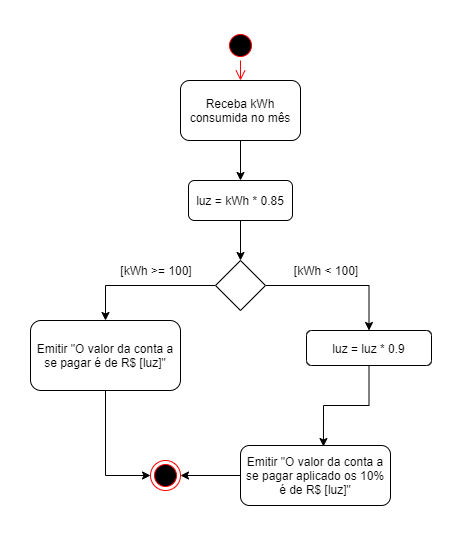

The diagram above was exported from draw.io. Its source (the exported page's mxGraphModel, read from the mxfile embedded in the PNG):
<mxGraphModel dx="852" dy="504" grid="1" gridSize="10" guides="1" tooltips="1" connect="1" arrows="1" fold="1" page="1" pageScale="1" pageWidth="827" pageHeight="1169" math="0" shadow="0">
  <root>
    <mxCell id="0" />
    <mxCell id="1" parent="0" />
    <mxCell id="bWpUsP1ulK39nm4t_vAm-8" style="edgeStyle=orthogonalEdgeStyle;rounded=0;orthogonalLoop=1;jettySize=auto;html=1;exitX=0.5;exitY=1;exitDx=0;exitDy=0;entryX=0.5;entryY=0;entryDx=0;entryDy=0;" edge="1" parent="1" source="bWpUsP1ulK39nm4t_vAm-1" target="bWpUsP1ulK39nm4t_vAm-7">
      <mxGeometry relative="1" as="geometry" />
    </mxCell>
    <mxCell id="bWpUsP1ulK39nm4t_vAm-1" value="Receba kWh consumida no mês" style="rounded=1;whiteSpace=wrap;html=1;" vertex="1" parent="1">
      <mxGeometry x="354" y="120" width="120" height="60" as="geometry" />
    </mxCell>
    <mxCell id="bWpUsP1ulK39nm4t_vAm-12" style="edgeStyle=orthogonalEdgeStyle;rounded=0;orthogonalLoop=1;jettySize=auto;html=1;exitX=1;exitY=0.5;exitDx=0;exitDy=0;entryX=0;entryY=0.5;entryDx=0;entryDy=0;" edge="1" parent="1" source="bWpUsP1ulK39nm4t_vAm-2" target="bWpUsP1ulK39nm4t_vAm-10">
      <mxGeometry relative="1" as="geometry">
        <mxPoint x="570" y="350" as="targetPoint" />
      </mxGeometry>
    </mxCell>
    <mxCell id="bWpUsP1ulK39nm4t_vAm-14" style="edgeStyle=orthogonalEdgeStyle;rounded=0;orthogonalLoop=1;jettySize=auto;html=1;exitX=0;exitY=0.5;exitDx=0;exitDy=0;" edge="1" parent="1" source="bWpUsP1ulK39nm4t_vAm-2" target="bWpUsP1ulK39nm4t_vAm-4">
      <mxGeometry relative="1" as="geometry" />
    </mxCell>
    <mxCell id="bWpUsP1ulK39nm4t_vAm-2" value="" style="rhombus;whiteSpace=wrap;html=1;" vertex="1" parent="1">
      <mxGeometry x="389" y="300" width="50" height="50" as="geometry" />
    </mxCell>
    <mxCell id="bWpUsP1ulK39nm4t_vAm-20" style="edgeStyle=orthogonalEdgeStyle;rounded=0;orthogonalLoop=1;jettySize=auto;html=1;exitX=0.5;exitY=1;exitDx=0;exitDy=0;entryX=0;entryY=0.5;entryDx=0;entryDy=0;" edge="1" parent="1" source="bWpUsP1ulK39nm4t_vAm-4" target="bWpUsP1ulK39nm4t_vAm-17">
      <mxGeometry relative="1" as="geometry" />
    </mxCell>
    <mxCell id="bWpUsP1ulK39nm4t_vAm-4" value="Emitir &quot;O valor da conta a se pagar é de R$ [luz]&quot;" style="rounded=1;whiteSpace=wrap;html=1;" vertex="1" parent="1">
      <mxGeometry x="204" y="360" width="150" height="70" as="geometry" />
    </mxCell>
    <mxCell id="bWpUsP1ulK39nm4t_vAm-6" value="[kWh &amp;lt; 100]" style="text;html=1;strokeColor=none;fillColor=none;align=center;verticalAlign=middle;whiteSpace=wrap;rounded=0;" vertex="1" parent="1">
      <mxGeometry x="460" y="300" width="80" height="20" as="geometry" />
    </mxCell>
    <mxCell id="bWpUsP1ulK39nm4t_vAm-9" style="edgeStyle=orthogonalEdgeStyle;rounded=0;orthogonalLoop=1;jettySize=auto;html=1;exitX=0.5;exitY=1;exitDx=0;exitDy=0;" edge="1" parent="1" source="bWpUsP1ulK39nm4t_vAm-7" target="bWpUsP1ulK39nm4t_vAm-2">
      <mxGeometry relative="1" as="geometry" />
    </mxCell>
    <mxCell id="bWpUsP1ulK39nm4t_vAm-7" value="luz = kWh * 0.85" style="rounded=1;whiteSpace=wrap;html=1;" vertex="1" parent="1">
      <mxGeometry x="362" y="220" width="104" height="40" as="geometry" />
    </mxCell>
    <mxCell id="bWpUsP1ulK39nm4t_vAm-23" style="edgeStyle=orthogonalEdgeStyle;rounded=0;orthogonalLoop=1;jettySize=auto;html=1;exitX=1;exitY=0.5;exitDx=0;exitDy=0;entryX=0.553;entryY=0.017;entryDx=0;entryDy=0;entryPerimeter=0;" edge="1" parent="1" source="bWpUsP1ulK39nm4t_vAm-10" target="bWpUsP1ulK39nm4t_vAm-18">
      <mxGeometry relative="1" as="geometry" />
    </mxCell>
    <mxCell id="bWpUsP1ulK39nm4t_vAm-10" value="luz = luz * 0.9" style="rounded=1;whiteSpace=wrap;html=1;direction=south;" vertex="1" parent="1">
      <mxGeometry x="480" y="370" width="125" height="35" as="geometry" />
    </mxCell>
    <mxCell id="bWpUsP1ulK39nm4t_vAm-13" value="[kWh &amp;gt;= 100]" style="text;html=1;strokeColor=none;fillColor=none;align=center;verticalAlign=middle;whiteSpace=wrap;rounded=0;" vertex="1" parent="1">
      <mxGeometry x="290" y="300" width="80" height="20" as="geometry" />
    </mxCell>
    <mxCell id="bWpUsP1ulK39nm4t_vAm-15" value="" style="ellipse;html=1;shape=startState;fillColor=#000000;strokeColor=#ff0000;" vertex="1" parent="1">
      <mxGeometry x="399" y="70" width="30" height="30" as="geometry" />
    </mxCell>
    <mxCell id="bWpUsP1ulK39nm4t_vAm-16" value="" style="edgeStyle=orthogonalEdgeStyle;html=1;verticalAlign=bottom;endArrow=open;endSize=8;strokeColor=#ff0000;entryX=0.5;entryY=0;entryDx=0;entryDy=0;" edge="1" source="bWpUsP1ulK39nm4t_vAm-15" parent="1" target="bWpUsP1ulK39nm4t_vAm-1">
      <mxGeometry relative="1" as="geometry">
        <mxPoint x="414" y="110" as="targetPoint" />
      </mxGeometry>
    </mxCell>
    <mxCell id="bWpUsP1ulK39nm4t_vAm-17" value="" style="ellipse;html=1;shape=endState;fillColor=#000000;strokeColor=#ff0000;" vertex="1" parent="1">
      <mxGeometry x="324" y="500" width="30" height="30" as="geometry" />
    </mxCell>
    <mxCell id="bWpUsP1ulK39nm4t_vAm-21" style="edgeStyle=orthogonalEdgeStyle;rounded=0;orthogonalLoop=1;jettySize=auto;html=1;exitX=0;exitY=0.5;exitDx=0;exitDy=0;entryX=1;entryY=0.5;entryDx=0;entryDy=0;" edge="1" parent="1" source="bWpUsP1ulK39nm4t_vAm-18" target="bWpUsP1ulK39nm4t_vAm-17">
      <mxGeometry relative="1" as="geometry" />
    </mxCell>
    <mxCell id="bWpUsP1ulK39nm4t_vAm-18" value="Emitir &quot;O valor da conta a se pagar aplicado os 10% é de R$ [luz]&quot;" style="rounded=1;whiteSpace=wrap;html=1;" vertex="1" parent="1">
      <mxGeometry x="414" y="485" width="150" height="60" as="geometry" />
    </mxCell>
  </root>
</mxGraphModel>